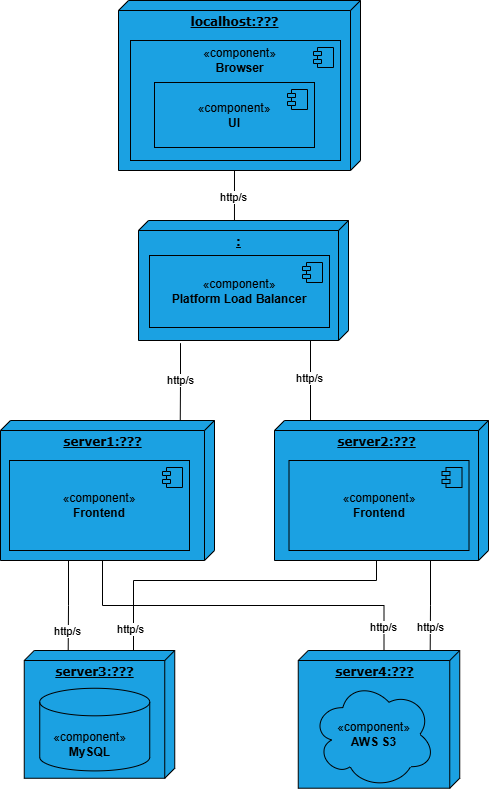

The diagram above was exported from draw.io. Its source (the exported page's mxGraphModel, read from the mxfile embedded in the PNG):
<mxGraphModel dx="868" dy="522" grid="1" gridSize="10" guides="1" tooltips="1" connect="1" arrows="1" fold="1" page="1" pageScale="1" pageWidth="1100" pageHeight="850" background="none" math="0" shadow="0">
  <root>
    <mxCell id="0" />
    <mxCell id="1" parent="0" />
    <mxCell id="39150e848f15840c-1" value="&lt;b&gt;localhost:???&lt;/b&gt;" style="verticalAlign=top;align=center;spacingTop=8;spacingLeft=2;spacingRight=12;shape=cube;size=10;direction=south;fontStyle=4;html=1;rounded=0;shadow=0;comic=0;labelBackgroundColor=none;strokeWidth=1;fontFamily=Verdana;fontSize=12;fillColor=#1ba1e2;fontColor=light-dark(#000000, #121212);strokeColor=light-dark(#000000, #51afe7);" parent="1" vertex="1">
      <mxGeometry x="128" y="20" width="242" height="170" as="geometry" />
    </mxCell>
    <mxCell id="lXLpnv6x9PK1sYrQj1Kz-1" value="" style="html=1;dropTarget=0;whiteSpace=wrap;fillColor=#1ba1e2;fontColor=light-dark(#000000, #121212);strokeColor=light-dark(#000000, #51afe7);" parent="1" vertex="1">
      <mxGeometry x="140" y="60" width="210" height="120" as="geometry" />
    </mxCell>
    <mxCell id="lXLpnv6x9PK1sYrQj1Kz-2" value="" style="shape=module;jettyWidth=8;jettyHeight=4;fillColor=#1ba1e2;fontColor=light-dark(#000000, #121212);strokeColor=light-dark(#000000, #51afe7);" parent="lXLpnv6x9PK1sYrQj1Kz-1" vertex="1">
      <mxGeometry x="1" width="20" height="20" relative="1" as="geometry">
        <mxPoint x="-27" y="7" as="offset" />
      </mxGeometry>
    </mxCell>
    <mxCell id="lXLpnv6x9PK1sYrQj1Kz-7" value="&lt;b&gt;server1:???&lt;/b&gt;" style="verticalAlign=top;align=center;spacingTop=8;spacingLeft=2;spacingRight=12;shape=cube;size=10;direction=south;fontStyle=4;html=1;rounded=0;shadow=0;comic=0;labelBackgroundColor=none;strokeWidth=1;fontFamily=Verdana;fontSize=12;fillColor=#1ba1e2;fontColor=light-dark(#000000, #121212);strokeColor=light-dark(#000000, #51afe7);" parent="1" vertex="1">
      <mxGeometry x="10" y="440" width="214" height="140" as="geometry" />
    </mxCell>
    <mxCell id="lXLpnv6x9PK1sYrQj1Kz-8" value="«component»&lt;br&gt;&lt;b&gt;Frontend&lt;/b&gt;" style="html=1;dropTarget=0;whiteSpace=wrap;fillColor=#1ba1e2;fontColor=light-dark(#000000, #121212);strokeColor=light-dark(#000000, #51afe7);" parent="1" vertex="1">
      <mxGeometry x="19" y="480" width="180" height="90" as="geometry" />
    </mxCell>
    <mxCell id="lXLpnv6x9PK1sYrQj1Kz-9" value="" style="shape=module;jettyWidth=8;jettyHeight=4;fillColor=#1ba1e2;fontColor=light-dark(#000000, #121212);strokeColor=light-dark(#000000, #51afe7);" parent="lXLpnv6x9PK1sYrQj1Kz-8" vertex="1">
      <mxGeometry x="1" width="20" height="20" relative="1" as="geometry">
        <mxPoint x="-27" y="7" as="offset" />
      </mxGeometry>
    </mxCell>
    <mxCell id="lXLpnv6x9PK1sYrQj1Kz-10" value="&lt;b&gt;server2:???&lt;/b&gt;" style="verticalAlign=top;align=center;spacingTop=8;spacingLeft=2;spacingRight=12;shape=cube;size=10;direction=south;fontStyle=4;html=1;rounded=0;shadow=0;comic=0;labelBackgroundColor=none;strokeWidth=1;fontFamily=Verdana;fontSize=12;fillColor=#1ba1e2;fontColor=light-dark(#000000, #121212);strokeColor=light-dark(#000000, #51afe7);" parent="1" vertex="1">
      <mxGeometry x="284" y="440" width="214" height="140" as="geometry" />
    </mxCell>
    <mxCell id="lXLpnv6x9PK1sYrQj1Kz-11" value="«component»&lt;br&gt;&lt;b&gt;Frontend&lt;/b&gt;" style="html=1;dropTarget=0;whiteSpace=wrap;fillColor=#1ba1e2;fontColor=light-dark(#000000, #121212);strokeColor=light-dark(#000000, #51afe7);" parent="1" vertex="1">
      <mxGeometry x="298.5" y="480" width="180" height="90" as="geometry" />
    </mxCell>
    <mxCell id="lXLpnv6x9PK1sYrQj1Kz-12" value="" style="shape=module;jettyWidth=8;jettyHeight=4;fillColor=#1ba1e2;fontColor=light-dark(#000000, #121212);strokeColor=light-dark(#000000, #51afe7);" parent="lXLpnv6x9PK1sYrQj1Kz-11" vertex="1">
      <mxGeometry x="1" width="20" height="20" relative="1" as="geometry">
        <mxPoint x="-27" y="7" as="offset" />
      </mxGeometry>
    </mxCell>
    <mxCell id="nWjUGgILYH-gaWCThneP-1" value="&lt;span style=&quot;color: rgb(0, 0, 0); text-wrap-mode: wrap;&quot;&gt;«component»&lt;/span&gt;&lt;br style=&quot;color: rgb(0, 0, 0); text-wrap-mode: wrap;&quot;&gt;&lt;b style=&quot;color: rgb(0, 0, 0); text-wrap-mode: wrap;&quot;&gt;Browser&lt;/b&gt;" style="text;html=1;align=center;verticalAlign=middle;resizable=0;points=[];autosize=1;strokeColor=none;fillColor=none;fontFamily=Helvetica;fontSize=12;fontColor=#ffffff;" parent="1" vertex="1">
      <mxGeometry x="199" y="60" width="100" height="40" as="geometry" />
    </mxCell>
    <mxCell id="nWjUGgILYH-gaWCThneP-2" value="&lt;font style=&quot;color: rgb(0, 0, 0);&quot;&gt;«component»&lt;br&gt;&lt;b&gt;UI&lt;/b&gt;&lt;/font&gt;" style="html=1;dropTarget=0;whiteSpace=wrap;strokeColor=light-dark(#000000, #51afe7);align=center;verticalAlign=middle;fontFamily=Helvetica;fontSize=12;fontColor=#ffffff;fillColor=#1ba1e2;" parent="1" vertex="1">
      <mxGeometry x="164" y="102" width="160" height="65" as="geometry" />
    </mxCell>
    <mxCell id="nWjUGgILYH-gaWCThneP-3" value="" style="shape=module;jettyWidth=8;jettyHeight=4;strokeColor=light-dark(#000000, #51afe7);align=center;verticalAlign=middle;fontFamily=Helvetica;fontSize=12;fontColor=#ffffff;fillColor=#1ba1e2;" parent="nWjUGgILYH-gaWCThneP-2" vertex="1">
      <mxGeometry x="1" width="20" height="20" relative="1" as="geometry">
        <mxPoint x="-27" y="7" as="offset" />
      </mxGeometry>
    </mxCell>
    <mxCell id="nWjUGgILYH-gaWCThneP-4" value="" style="group" parent="1" vertex="1" connectable="0">
      <mxGeometry x="128" y="240" width="230" height="120" as="geometry" />
    </mxCell>
    <mxCell id="lXLpnv6x9PK1sYrQj1Kz-4" value="&lt;b&gt;:&lt;/b&gt;" style="verticalAlign=top;align=center;spacingTop=8;spacingLeft=2;spacingRight=12;shape=cube;size=10;direction=south;fontStyle=4;html=1;rounded=0;shadow=0;comic=0;labelBackgroundColor=none;strokeWidth=1;fontFamily=Verdana;fontSize=12;fillColor=#1ba1e2;fontColor=light-dark(#000000, #121212);strokeColor=light-dark(#000000, #51afe7);" parent="nWjUGgILYH-gaWCThneP-4" vertex="1">
      <mxGeometry x="20" width="210" height="120" as="geometry" />
    </mxCell>
    <mxCell id="lXLpnv6x9PK1sYrQj1Kz-5" value="«component»&lt;br&gt;&lt;b&gt;Platform Load Balancer&lt;/b&gt;" style="html=1;dropTarget=0;whiteSpace=wrap;fillColor=#1ba1e2;fontColor=light-dark(#000000, #121212);strokeColor=light-dark(#000000, #51afe7);" parent="nWjUGgILYH-gaWCThneP-4" vertex="1">
      <mxGeometry x="31" y="35.00000000000001" width="180" height="72" as="geometry" />
    </mxCell>
    <mxCell id="lXLpnv6x9PK1sYrQj1Kz-6" value="" style="shape=module;jettyWidth=8;jettyHeight=4;fillColor=#1ba1e2;fontColor=light-dark(#000000, #121212);strokeColor=light-dark(#000000, #51afe7);" parent="lXLpnv6x9PK1sYrQj1Kz-5" vertex="1">
      <mxGeometry x="1" width="20" height="20" relative="1" as="geometry">
        <mxPoint x="-27" y="7" as="offset" />
      </mxGeometry>
    </mxCell>
    <mxCell id="d5oYOf69GOy2690ls-q9-14" value="" style="group" parent="1" vertex="1" connectable="0">
      <mxGeometry x="307.75" y="670" width="161.5" height="140" as="geometry" />
    </mxCell>
    <mxCell id="d5oYOf69GOy2690ls-q9-17" value="" style="group" parent="d5oYOf69GOy2690ls-q9-14" vertex="1" connectable="0">
      <mxGeometry width="161.5" height="137.71" as="geometry" />
    </mxCell>
    <mxCell id="d5oYOf69GOy2690ls-q9-1" value="&lt;b&gt;server4:???&lt;/b&gt;" style="verticalAlign=top;align=center;spacingTop=8;spacingLeft=2;spacingRight=12;shape=cube;size=10;direction=south;fontStyle=4;html=1;rounded=0;shadow=0;comic=0;labelBackgroundColor=none;strokeWidth=1;fontFamily=Verdana;fontSize=12;fillColor=#1ba1e2;fontColor=light-dark(#000000, #121212);strokeColor=light-dark(#000000, #51afe7);" parent="d5oYOf69GOy2690ls-q9-17" vertex="1">
      <mxGeometry width="161.5" height="137.71" as="geometry" />
    </mxCell>
    <mxCell id="d5oYOf69GOy2690ls-q9-8" value="&lt;span style=&quot;color: rgb(0, 0, 0); text-wrap-mode: nowrap;&quot;&gt;«component»&lt;/span&gt;&lt;br style=&quot;color: rgb(0, 0, 0); text-wrap-mode: nowrap;&quot;&gt;&lt;b style=&quot;color: rgb(0, 0, 0); text-wrap-mode: nowrap;&quot;&gt;AWS S3&lt;/b&gt;" style="ellipse;shape=cloud;whiteSpace=wrap;html=1;fillColor=#1ba1e2;fontColor=#ffffff;strokeColor=#000000;" parent="d5oYOf69GOy2690ls-q9-17" vertex="1">
      <mxGeometry x="13.75" y="30.29999999999984" width="123.23" height="107.41" as="geometry" />
    </mxCell>
    <mxCell id="d5oYOf69GOy2690ls-q9-16" value="" style="group" parent="1" vertex="1" connectable="0">
      <mxGeometry x="33.75" y="670" width="150.5" height="127.75999999999999" as="geometry" />
    </mxCell>
    <mxCell id="nWjUGgILYH-gaWCThneP-15" value="&lt;b&gt;server3:???&lt;/b&gt;" style="verticalAlign=top;align=center;spacingTop=8;spacingLeft=2;spacingRight=12;shape=cube;size=10;direction=south;fontStyle=4;html=1;rounded=0;shadow=0;comic=0;labelBackgroundColor=none;strokeWidth=1;fontFamily=Verdana;fontSize=12;fillColor=#1ba1e2;fontColor=light-dark(#000000, #121212);strokeColor=light-dark(#000000, #51afe7);" parent="d5oYOf69GOy2690ls-q9-16" vertex="1">
      <mxGeometry width="150.5" height="127.76" as="geometry" />
    </mxCell>
    <mxCell id="nWjUGgILYH-gaWCThneP-22" value="" style="strokeWidth=1;html=1;shape=mxgraph.flowchart.database;whiteSpace=wrap;strokeColor=light-dark(#000000, #51afe7);align=center;verticalAlign=middle;fontFamily=Helvetica;fontSize=12;fontColor=#ffffff;fillColor=#1ba1e2;" parent="d5oYOf69GOy2690ls-q9-16" vertex="1">
      <mxGeometry x="15.5" y="37.75599999999997" width="110" height="82.65599999999999" as="geometry" />
    </mxCell>
    <mxCell id="nWjUGgILYH-gaWCThneP-23" value="«component»&lt;br&gt;&lt;b&gt;MySQL&lt;/b&gt;" style="text;align=center;verticalAlign=middle;resizable=0;points=[];autosize=1;strokeColor=none;fillColor=none;fontFamily=Helvetica;fontSize=12;fontColor=#000000;fontStyle=0;html=1;" parent="d5oYOf69GOy2690ls-q9-16" vertex="1">
      <mxGeometry x="15.5" y="74.49199999999996" width="100" height="40" as="geometry" />
    </mxCell>
    <mxCell id="d5oYOf69GOy2690ls-q9-19" style="edgeStyle=orthogonalEdgeStyle;rounded=0;orthogonalLoop=1;jettySize=auto;html=1;exitX=0;exitY=0;exitDx=170;exitDy=126;exitPerimeter=0;entryX=0;entryY=0.543;entryDx=0;entryDy=0;entryPerimeter=0;endArrow=none;startFill=0;" parent="1" source="39150e848f15840c-1" target="lXLpnv6x9PK1sYrQj1Kz-4" edge="1">
      <mxGeometry relative="1" as="geometry" />
    </mxCell>
    <mxCell id="d5oYOf69GOy2690ls-q9-20" value="http/s" style="edgeLabel;html=1;align=center;verticalAlign=middle;resizable=0;points=[];" parent="d5oYOf69GOy2690ls-q9-19" vertex="1" connectable="0">
      <mxGeometry x="0.0534" y="-1" relative="1" as="geometry">
        <mxPoint as="offset" />
      </mxGeometry>
    </mxCell>
    <mxCell id="d5oYOf69GOy2690ls-q9-21" style="edgeStyle=orthogonalEdgeStyle;rounded=0;orthogonalLoop=1;jettySize=auto;html=1;endArrow=none;startFill=0;" parent="1" edge="1">
      <mxGeometry relative="1" as="geometry">
        <mxPoint x="320" y="360" as="sourcePoint" />
        <mxPoint x="320" y="440" as="targetPoint" />
        <Array as="points">
          <mxPoint x="320" y="360" />
          <mxPoint x="320" y="440" />
        </Array>
      </mxGeometry>
    </mxCell>
    <mxCell id="d5oYOf69GOy2690ls-q9-22" value="http/s" style="edgeLabel;html=1;align=center;verticalAlign=middle;resizable=0;points=[];" parent="d5oYOf69GOy2690ls-q9-21" vertex="1" connectable="0">
      <mxGeometry x="-0.0583" y="-1" relative="1" as="geometry">
        <mxPoint as="offset" />
      </mxGeometry>
    </mxCell>
    <mxCell id="d5oYOf69GOy2690ls-q9-23" style="edgeStyle=orthogonalEdgeStyle;rounded=0;orthogonalLoop=1;jettySize=auto;html=1;exitX=1.022;exitY=0.8;exitDx=0;exitDy=0;exitPerimeter=0;entryX=-0.002;entryY=0.16;entryDx=0;entryDy=0;entryPerimeter=0;endArrow=none;startFill=0;" parent="1" source="lXLpnv6x9PK1sYrQj1Kz-4" target="lXLpnv6x9PK1sYrQj1Kz-7" edge="1">
      <mxGeometry relative="1" as="geometry" />
    </mxCell>
    <mxCell id="d5oYOf69GOy2690ls-q9-24" value="http/s" style="edgeLabel;html=1;align=center;verticalAlign=middle;resizable=0;points=[];" parent="d5oYOf69GOy2690ls-q9-23" vertex="1" connectable="0">
      <mxGeometry x="-0.0279" relative="1" as="geometry">
        <mxPoint as="offset" />
      </mxGeometry>
    </mxCell>
    <mxCell id="d5oYOf69GOy2690ls-q9-25" style="edgeStyle=orthogonalEdgeStyle;rounded=0;orthogonalLoop=1;jettySize=auto;html=1;exitX=0;exitY=0;exitDx=140;exitDy=112;exitPerimeter=0;entryX=0;entryY=0;entryDx=0;entryDy=75.75;entryPerimeter=0;endArrow=none;startFill=0;" parent="1" source="lXLpnv6x9PK1sYrQj1Kz-7" target="d5oYOf69GOy2690ls-q9-1" edge="1">
      <mxGeometry relative="1" as="geometry" />
    </mxCell>
    <mxCell id="d5oYOf69GOy2690ls-q9-28" value="http/s" style="edgeLabel;html=1;align=center;verticalAlign=middle;resizable=0;points=[];" parent="d5oYOf69GOy2690ls-q9-25" vertex="1" connectable="0">
      <mxGeometry x="0.877" y="-1" relative="1" as="geometry">
        <mxPoint as="offset" />
      </mxGeometry>
    </mxCell>
    <mxCell id="d5oYOf69GOy2690ls-q9-26" style="edgeStyle=orthogonalEdgeStyle;rounded=0;orthogonalLoop=1;jettySize=auto;html=1;exitX=0;exitY=0;exitDx=140;exitDy=112;exitPerimeter=0;endArrow=none;startFill=0;" parent="1" source="lXLpnv6x9PK1sYrQj1Kz-10" edge="1">
      <mxGeometry relative="1" as="geometry">
        <mxPoint x="143" y="670" as="targetPoint" />
        <Array as="points">
          <mxPoint x="386" y="600" />
          <mxPoint x="143" y="600" />
        </Array>
      </mxGeometry>
    </mxCell>
    <mxCell id="d5oYOf69GOy2690ls-q9-27" value="http/s" style="edgeLabel;html=1;align=center;verticalAlign=middle;resizable=0;points=[];" parent="d5oYOf69GOy2690ls-q9-26" vertex="1" connectable="0">
      <mxGeometry x="0.6631" y="-1" relative="1" as="geometry">
        <mxPoint x="-2" y="35" as="offset" />
      </mxGeometry>
    </mxCell>
    <mxCell id="d5oYOf69GOy2690ls-q9-29" style="edgeStyle=orthogonalEdgeStyle;rounded=0;orthogonalLoop=1;jettySize=auto;html=1;exitX=0;exitY=0;exitDx=140;exitDy=112;exitPerimeter=0;entryX=-0.004;entryY=0.708;entryDx=0;entryDy=0;entryPerimeter=0;endArrow=none;startFill=0;" parent="1" source="lXLpnv6x9PK1sYrQj1Kz-7" target="nWjUGgILYH-gaWCThneP-15" edge="1">
      <mxGeometry relative="1" as="geometry">
        <Array as="points">
          <mxPoint x="78" y="580" />
          <mxPoint x="78" y="625" />
        </Array>
      </mxGeometry>
    </mxCell>
    <mxCell id="d5oYOf69GOy2690ls-q9-30" value="http/s" style="edgeLabel;html=1;align=center;verticalAlign=middle;resizable=0;points=[];" parent="d5oYOf69GOy2690ls-q9-29" vertex="1" connectable="0">
      <mxGeometry x="0.7666" y="-1" relative="1" as="geometry">
        <mxPoint y="-5" as="offset" />
      </mxGeometry>
    </mxCell>
    <mxCell id="d5oYOf69GOy2690ls-q9-31" style="edgeStyle=orthogonalEdgeStyle;rounded=0;orthogonalLoop=1;jettySize=auto;html=1;exitX=0;exitY=0;exitDx=140;exitDy=111.99999999999999;exitPerimeter=0;entryX=0.001;entryY=0.183;entryDx=0;entryDy=0;entryPerimeter=0;endArrow=none;startFill=0;" parent="1" source="lXLpnv6x9PK1sYrQj1Kz-10" target="d5oYOf69GOy2690ls-q9-1" edge="1">
      <mxGeometry relative="1" as="geometry">
        <Array as="points">
          <mxPoint x="440" y="580" />
          <mxPoint x="440" y="625" />
          <mxPoint x="440" y="625" />
        </Array>
      </mxGeometry>
    </mxCell>
    <mxCell id="d5oYOf69GOy2690ls-q9-32" value="http/s" style="edgeLabel;html=1;align=center;verticalAlign=middle;resizable=0;points=[];" parent="d5oYOf69GOy2690ls-q9-31" vertex="1" connectable="0">
      <mxGeometry x="0.6817" relative="1" as="geometry">
        <mxPoint as="offset" />
      </mxGeometry>
    </mxCell>
  </root>
</mxGraphModel>